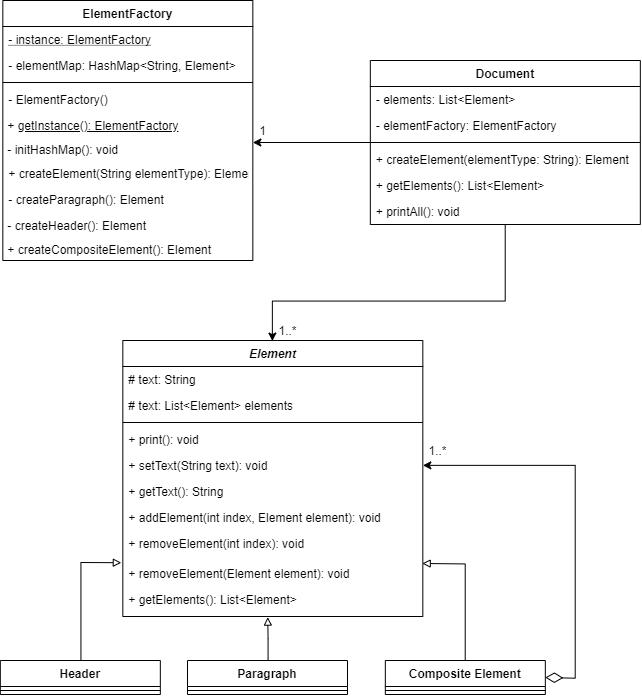

The diagram above was exported from draw.io. Its source (the exported page's mxGraphModel, read from the mxfile embedded in the PNG):
<mxGraphModel dx="1483" dy="1928" grid="1" gridSize="10" guides="1" tooltips="1" connect="1" arrows="1" fold="1" page="1" pageScale="1" pageWidth="827" pageHeight="1169" math="0" shadow="0">
  <root>
    <mxCell id="WIyWlLk6GJQsqaUBKTNV-0" />
    <mxCell id="WIyWlLk6GJQsqaUBKTNV-1" parent="WIyWlLk6GJQsqaUBKTNV-0" />
    <mxCell id="NHqRgOXzk6g_vthbBZQ8-84" style="edgeStyle=orthogonalEdgeStyle;rounded=0;orthogonalLoop=1;jettySize=auto;html=1;entryX=0.5;entryY=0;entryDx=0;entryDy=0;" parent="WIyWlLk6GJQsqaUBKTNV-1" source="zkfFHV4jXpPFQw0GAbJ--0" target="NHqRgOXzk6g_vthbBZQ8-80" edge="1">
      <mxGeometry relative="1" as="geometry">
        <Array as="points">
          <mxPoint x="603" y="-820" />
          <mxPoint x="370" y="-820" />
        </Array>
      </mxGeometry>
    </mxCell>
    <mxCell id="zkfFHV4jXpPFQw0GAbJ--0" value="Document" style="swimlane;fontStyle=1;align=center;verticalAlign=top;childLayout=stackLayout;horizontal=1;startSize=26;horizontalStack=0;resizeParent=1;resizeLast=0;collapsible=1;marginBottom=0;rounded=0;shadow=0;strokeWidth=1;" parent="WIyWlLk6GJQsqaUBKTNV-1" vertex="1">
      <mxGeometry x="467.83" y="-1060" width="270" height="164" as="geometry">
        <mxRectangle x="230" y="140" width="160" height="26" as="alternateBounds" />
      </mxGeometry>
    </mxCell>
    <mxCell id="zkfFHV4jXpPFQw0GAbJ--1" value="- elements: List&lt;Element&gt;" style="text;align=left;verticalAlign=top;spacingLeft=4;spacingRight=4;overflow=hidden;rotatable=0;points=[[0,0.5],[1,0.5]];portConstraint=eastwest;" parent="zkfFHV4jXpPFQw0GAbJ--0" vertex="1">
      <mxGeometry y="26" width="270" height="26" as="geometry" />
    </mxCell>
    <mxCell id="NHqRgOXzk6g_vthbBZQ8-36" value="- elementFactory: ElementFactory" style="text;align=left;verticalAlign=top;spacingLeft=4;spacingRight=4;overflow=hidden;rotatable=0;points=[[0,0.5],[1,0.5]];portConstraint=eastwest;" parent="zkfFHV4jXpPFQw0GAbJ--0" vertex="1">
      <mxGeometry y="52" width="270" height="26" as="geometry" />
    </mxCell>
    <mxCell id="zkfFHV4jXpPFQw0GAbJ--4" value="" style="line;html=1;strokeWidth=1;align=left;verticalAlign=middle;spacingTop=-1;spacingLeft=3;spacingRight=3;rotatable=0;labelPosition=right;points=[];portConstraint=eastwest;" parent="zkfFHV4jXpPFQw0GAbJ--0" vertex="1">
      <mxGeometry y="78" width="270" height="8" as="geometry" />
    </mxCell>
    <mxCell id="NHqRgOXzk6g_vthbBZQ8-38" value="+ createElement(elementType: String): Element" style="text;align=left;verticalAlign=top;spacingLeft=4;spacingRight=4;overflow=hidden;rotatable=0;points=[[0,0.5],[1,0.5]];portConstraint=eastwest;" parent="zkfFHV4jXpPFQw0GAbJ--0" vertex="1">
      <mxGeometry y="86" width="270" height="26" as="geometry" />
    </mxCell>
    <mxCell id="NHqRgOXzk6g_vthbBZQ8-52" value="+ getElements(): List&lt;Element&gt;" style="text;align=left;verticalAlign=top;spacingLeft=4;spacingRight=4;overflow=hidden;rotatable=0;points=[[0,0.5],[1,0.5]];portConstraint=eastwest;" parent="zkfFHV4jXpPFQw0GAbJ--0" vertex="1">
      <mxGeometry y="112" width="270" height="26" as="geometry" />
    </mxCell>
    <mxCell id="NHqRgOXzk6g_vthbBZQ8-39" value="+ printAll(): void&#10;" style="text;align=left;verticalAlign=top;spacingLeft=4;spacingRight=4;overflow=hidden;rotatable=0;points=[[0,0.5],[1,0.5]];portConstraint=eastwest;" parent="zkfFHV4jXpPFQw0GAbJ--0" vertex="1">
      <mxGeometry y="138" width="270" height="26" as="geometry" />
    </mxCell>
    <mxCell id="_9xm2Xkw814l1PrRjK7_-5" style="edgeStyle=orthogonalEdgeStyle;rounded=0;orthogonalLoop=1;jettySize=auto;html=1;entryX=-0.005;entryY=0.085;entryDx=0;entryDy=0;entryPerimeter=0;endArrow=block;endFill=0;endSize=6;" edge="1" parent="WIyWlLk6GJQsqaUBKTNV-1" source="NHqRgOXzk6g_vthbBZQ8-5" target="_9xm2Xkw814l1PrRjK7_-2">
      <mxGeometry relative="1" as="geometry" />
    </mxCell>
    <mxCell id="NHqRgOXzk6g_vthbBZQ8-5" value="Header" style="swimlane;fontStyle=1;align=center;verticalAlign=top;childLayout=stackLayout;horizontal=1;startSize=26;horizontalStack=0;resizeParent=1;resizeParentMax=0;resizeLast=0;collapsible=1;marginBottom=0;" parent="WIyWlLk6GJQsqaUBKTNV-1" vertex="1">
      <mxGeometry x="97.83" y="-460" width="160" height="34" as="geometry" />
    </mxCell>
    <mxCell id="NHqRgOXzk6g_vthbBZQ8-7" value="" style="line;strokeWidth=1;fillColor=none;align=left;verticalAlign=middle;spacingTop=-1;spacingLeft=3;spacingRight=3;rotatable=0;labelPosition=right;points=[];portConstraint=eastwest;" parent="NHqRgOXzk6g_vthbBZQ8-5" vertex="1">
      <mxGeometry y="26" width="160" height="8" as="geometry" />
    </mxCell>
    <mxCell id="_9xm2Xkw814l1PrRjK7_-6" style="edgeStyle=orthogonalEdgeStyle;rounded=0;orthogonalLoop=1;jettySize=auto;html=1;entryX=0.998;entryY=0.115;entryDx=0;entryDy=0;entryPerimeter=0;endArrow=block;endFill=0;endSize=6;" edge="1" parent="WIyWlLk6GJQsqaUBKTNV-1" source="NHqRgOXzk6g_vthbBZQ8-9" target="_9xm2Xkw814l1PrRjK7_-2">
      <mxGeometry relative="1" as="geometry" />
    </mxCell>
    <mxCell id="NHqRgOXzk6g_vthbBZQ8-9" value="Composite Element" style="swimlane;fontStyle=1;align=center;verticalAlign=top;childLayout=stackLayout;horizontal=1;startSize=26;horizontalStack=0;resizeParent=1;resizeParentMax=0;resizeLast=0;collapsible=1;marginBottom=0;" parent="WIyWlLk6GJQsqaUBKTNV-1" vertex="1">
      <mxGeometry x="482.83" y="-460" width="160" height="34" as="geometry" />
    </mxCell>
    <mxCell id="NHqRgOXzk6g_vthbBZQ8-11" value="" style="line;strokeWidth=1;fillColor=none;align=left;verticalAlign=middle;spacingTop=-1;spacingLeft=3;spacingRight=3;rotatable=0;labelPosition=right;points=[];portConstraint=eastwest;" parent="NHqRgOXzk6g_vthbBZQ8-9" vertex="1">
      <mxGeometry y="26" width="160" height="8" as="geometry" />
    </mxCell>
    <mxCell id="_9xm2Xkw814l1PrRjK7_-3" style="edgeStyle=orthogonalEdgeStyle;rounded=0;orthogonalLoop=1;jettySize=auto;html=1;entryX=0.483;entryY=1.02;entryDx=0;entryDy=0;entryPerimeter=0;endArrow=block;endFill=0;endSize=6;" edge="1" parent="WIyWlLk6GJQsqaUBKTNV-1" source="NHqRgOXzk6g_vthbBZQ8-21" target="_9xm2Xkw814l1PrRjK7_-1">
      <mxGeometry relative="1" as="geometry" />
    </mxCell>
    <mxCell id="NHqRgOXzk6g_vthbBZQ8-21" value="Paragraph" style="swimlane;fontStyle=1;align=center;verticalAlign=top;childLayout=stackLayout;horizontal=1;startSize=26;horizontalStack=0;resizeParent=1;resizeParentMax=0;resizeLast=0;collapsible=1;marginBottom=0;" parent="WIyWlLk6GJQsqaUBKTNV-1" vertex="1">
      <mxGeometry x="285" y="-460" width="160" height="34" as="geometry" />
    </mxCell>
    <mxCell id="NHqRgOXzk6g_vthbBZQ8-23" value="" style="line;strokeWidth=1;fillColor=none;align=left;verticalAlign=middle;spacingTop=-1;spacingLeft=3;spacingRight=3;rotatable=0;labelPosition=right;points=[];portConstraint=eastwest;" parent="NHqRgOXzk6g_vthbBZQ8-21" vertex="1">
      <mxGeometry y="26" width="160" height="8" as="geometry" />
    </mxCell>
    <mxCell id="NHqRgOXzk6g_vthbBZQ8-53" value="ElementFactory" style="swimlane;fontStyle=1;align=center;verticalAlign=top;childLayout=stackLayout;horizontal=1;startSize=26;horizontalStack=0;resizeParent=1;resizeParentMax=0;resizeLast=0;collapsible=1;marginBottom=0;" parent="WIyWlLk6GJQsqaUBKTNV-1" vertex="1">
      <mxGeometry x="100.33" y="-1120" width="250" height="260" as="geometry" />
    </mxCell>
    <mxCell id="NHqRgOXzk6g_vthbBZQ8-34" value="- instance: ElementFactory" style="text;strokeColor=none;fillColor=none;align=left;verticalAlign=top;spacingLeft=4;spacingRight=4;overflow=hidden;rotatable=0;points=[[0,0.5],[1,0.5]];portConstraint=eastwest;fontStyle=4" parent="NHqRgOXzk6g_vthbBZQ8-53" vertex="1">
      <mxGeometry y="26" width="250" height="26" as="geometry" />
    </mxCell>
    <mxCell id="NHqRgOXzk6g_vthbBZQ8-54" value="- elementMap: HashMap&lt;String, Element&gt;" style="text;strokeColor=none;fillColor=none;align=left;verticalAlign=top;spacingLeft=4;spacingRight=4;overflow=hidden;rotatable=0;points=[[0,0.5],[1,0.5]];portConstraint=eastwest;" parent="NHqRgOXzk6g_vthbBZQ8-53" vertex="1">
      <mxGeometry y="52" width="250" height="26" as="geometry" />
    </mxCell>
    <mxCell id="NHqRgOXzk6g_vthbBZQ8-55" value="" style="line;strokeWidth=1;fillColor=none;align=left;verticalAlign=middle;spacingTop=-1;spacingLeft=3;spacingRight=3;rotatable=0;labelPosition=right;points=[];portConstraint=eastwest;" parent="NHqRgOXzk6g_vthbBZQ8-53" vertex="1">
      <mxGeometry y="78" width="250" height="8" as="geometry" />
    </mxCell>
    <mxCell id="NHqRgOXzk6g_vthbBZQ8-56" value="- ElementFactory()" style="text;strokeColor=none;fillColor=none;align=left;verticalAlign=top;spacingLeft=4;spacingRight=4;overflow=hidden;rotatable=0;points=[[0,0.5],[1,0.5]];portConstraint=eastwest;" parent="NHqRgOXzk6g_vthbBZQ8-53" vertex="1">
      <mxGeometry y="86" width="250" height="26" as="geometry" />
    </mxCell>
    <mxCell id="NHqRgOXzk6g_vthbBZQ8-35" value="&amp;nbsp;+ &lt;u&gt;getInstance(): ElementFactory&lt;/u&gt;" style="text;html=1;" parent="NHqRgOXzk6g_vthbBZQ8-53" vertex="1">
      <mxGeometry y="112" width="250" height="24" as="geometry" />
    </mxCell>
    <mxCell id="NHqRgOXzk6g_vthbBZQ8-57" value="&amp;nbsp;- initHashMap(): void" style="text;html=1;" parent="NHqRgOXzk6g_vthbBZQ8-53" vertex="1">
      <mxGeometry y="136" width="250" height="24" as="geometry" />
    </mxCell>
    <mxCell id="NHqRgOXzk6g_vthbBZQ8-58" value="+ createElement(String elementType): Element" style="text;strokeColor=none;fillColor=none;align=left;verticalAlign=top;spacingLeft=4;spacingRight=4;overflow=hidden;rotatable=0;points=[[0,0.5],[1,0.5]];portConstraint=eastwest;" parent="NHqRgOXzk6g_vthbBZQ8-53" vertex="1">
      <mxGeometry y="160" width="250" height="26" as="geometry" />
    </mxCell>
    <mxCell id="NHqRgOXzk6g_vthbBZQ8-59" value="- createParagraph(): Element" style="text;strokeColor=none;fillColor=none;align=left;verticalAlign=top;spacingLeft=4;spacingRight=4;overflow=hidden;rotatable=0;points=[[0,0.5],[1,0.5]];portConstraint=eastwest;" parent="NHqRgOXzk6g_vthbBZQ8-53" vertex="1">
      <mxGeometry y="186" width="250" height="26" as="geometry" />
    </mxCell>
    <mxCell id="NHqRgOXzk6g_vthbBZQ8-62" value="&amp;nbsp;- createHeader(): Element" style="text;html=1;" parent="NHqRgOXzk6g_vthbBZQ8-53" vertex="1">
      <mxGeometry y="212" width="250" height="24" as="geometry" />
    </mxCell>
    <mxCell id="NHqRgOXzk6g_vthbBZQ8-63" value="&amp;nbsp;+ createCompositeElement(): Element" style="text;html=1;" parent="NHqRgOXzk6g_vthbBZQ8-53" vertex="1">
      <mxGeometry y="236" width="250" height="24" as="geometry" />
    </mxCell>
    <mxCell id="NHqRgOXzk6g_vthbBZQ8-80" value="Element" style="swimlane;fontStyle=3;align=center;verticalAlign=top;childLayout=stackLayout;horizontal=1;startSize=26;horizontalStack=0;resizeParent=1;resizeParentMax=0;resizeLast=0;collapsible=1;marginBottom=0;" parent="WIyWlLk6GJQsqaUBKTNV-1" vertex="1">
      <mxGeometry x="220.33" y="-780" width="300" height="276" as="geometry" />
    </mxCell>
    <mxCell id="NHqRgOXzk6g_vthbBZQ8-81" value="# text: String" style="text;strokeColor=none;fillColor=none;align=left;verticalAlign=top;spacingLeft=4;spacingRight=4;overflow=hidden;rotatable=0;points=[[0,0.5],[1,0.5]];portConstraint=eastwest;" parent="NHqRgOXzk6g_vthbBZQ8-80" vertex="1">
      <mxGeometry y="26" width="300" height="26" as="geometry" />
    </mxCell>
    <mxCell id="NHqRgOXzk6g_vthbBZQ8-91" value="# text: List&lt;Element&gt; elements" style="text;strokeColor=none;fillColor=none;align=left;verticalAlign=top;spacingLeft=4;spacingRight=4;overflow=hidden;rotatable=0;points=[[0,0.5],[1,0.5]];portConstraint=eastwest;" parent="NHqRgOXzk6g_vthbBZQ8-80" vertex="1">
      <mxGeometry y="52" width="300" height="26" as="geometry" />
    </mxCell>
    <mxCell id="NHqRgOXzk6g_vthbBZQ8-82" value="" style="line;strokeWidth=1;fillColor=none;align=left;verticalAlign=middle;spacingTop=-1;spacingLeft=3;spacingRight=3;rotatable=0;labelPosition=right;points=[];portConstraint=eastwest;" parent="NHqRgOXzk6g_vthbBZQ8-80" vertex="1">
      <mxGeometry y="78" width="300" height="8" as="geometry" />
    </mxCell>
    <mxCell id="NHqRgOXzk6g_vthbBZQ8-83" value="+ print(): void" style="text;strokeColor=none;fillColor=none;align=left;verticalAlign=top;spacingLeft=4;spacingRight=4;overflow=hidden;rotatable=0;points=[[0,0.5],[1,0.5]];portConstraint=eastwest;" parent="NHqRgOXzk6g_vthbBZQ8-80" vertex="1">
      <mxGeometry y="86" width="300" height="26" as="geometry" />
    </mxCell>
    <mxCell id="NHqRgOXzk6g_vthbBZQ8-98" value="+ setText(String text): void" style="text;strokeColor=none;fillColor=none;align=left;verticalAlign=top;spacingLeft=4;spacingRight=4;overflow=hidden;rotatable=0;points=[[0,0.5],[1,0.5]];portConstraint=eastwest;" parent="NHqRgOXzk6g_vthbBZQ8-80" vertex="1">
      <mxGeometry y="112" width="300" height="26" as="geometry" />
    </mxCell>
    <mxCell id="NHqRgOXzk6g_vthbBZQ8-93" value="+ getText(): String" style="text;strokeColor=none;fillColor=none;align=left;verticalAlign=top;spacingLeft=4;spacingRight=4;overflow=hidden;rotatable=0;points=[[0,0.5],[1,0.5]];portConstraint=eastwest;" parent="NHqRgOXzk6g_vthbBZQ8-80" vertex="1">
      <mxGeometry y="138" width="300" height="26" as="geometry" />
    </mxCell>
    <mxCell id="NHqRgOXzk6g_vthbBZQ8-97" value="+ addElement(int index, Element element): void" style="text;strokeColor=none;fillColor=none;align=left;verticalAlign=top;spacingLeft=4;spacingRight=4;overflow=hidden;rotatable=0;points=[[0,0.5],[1,0.5]];portConstraint=eastwest;" parent="NHqRgOXzk6g_vthbBZQ8-80" vertex="1">
      <mxGeometry y="164" width="300" height="26" as="geometry" />
    </mxCell>
    <mxCell id="NHqRgOXzk6g_vthbBZQ8-99" value="+ removeElement(int index): void" style="text;strokeColor=none;fillColor=none;align=left;verticalAlign=top;spacingLeft=4;spacingRight=4;overflow=hidden;rotatable=0;points=[[0,0.5],[1,0.5]];portConstraint=eastwest;" parent="NHqRgOXzk6g_vthbBZQ8-80" vertex="1">
      <mxGeometry y="190" width="300" height="30" as="geometry" />
    </mxCell>
    <mxCell id="_9xm2Xkw814l1PrRjK7_-2" value="+ removeElement(Element element): void" style="text;strokeColor=none;fillColor=none;align=left;verticalAlign=top;spacingLeft=4;spacingRight=4;overflow=hidden;rotatable=0;points=[[0,0.5],[1,0.5]];portConstraint=eastwest;" vertex="1" parent="NHqRgOXzk6g_vthbBZQ8-80">
      <mxGeometry y="220" width="300" height="26" as="geometry" />
    </mxCell>
    <mxCell id="_9xm2Xkw814l1PrRjK7_-1" value="+ getElements(): List&lt;Element&gt;" style="text;strokeColor=none;fillColor=none;align=left;verticalAlign=top;spacingLeft=4;spacingRight=4;overflow=hidden;rotatable=0;points=[[0,0.5],[1,0.5]];portConstraint=eastwest;" vertex="1" parent="NHqRgOXzk6g_vthbBZQ8-80">
      <mxGeometry y="246" width="300" height="30" as="geometry" />
    </mxCell>
    <mxCell id="NHqRgOXzk6g_vthbBZQ8-88" value="1" style="text;html=1;align=center;verticalAlign=middle;resizable=0;points=[];autosize=1;" parent="WIyWlLk6GJQsqaUBKTNV-1" vertex="1">
      <mxGeometry x="350.33" y="-1000" width="20" height="20" as="geometry" />
    </mxCell>
    <mxCell id="NHqRgOXzk6g_vthbBZQ8-79" style="edgeStyle=orthogonalEdgeStyle;rounded=0;orthogonalLoop=1;jettySize=auto;html=1;endArrow=none;endFill=0;startArrow=classic;startFill=1;exitX=1;exitY=0.25;exitDx=0;exitDy=0;" parent="WIyWlLk6GJQsqaUBKTNV-1" source="NHqRgOXzk6g_vthbBZQ8-57" target="zkfFHV4jXpPFQw0GAbJ--0" edge="1">
      <mxGeometry relative="1" as="geometry" />
    </mxCell>
    <mxCell id="NHqRgOXzk6g_vthbBZQ8-90" value="1..*" style="text;html=1;align=center;verticalAlign=middle;resizable=0;points=[];autosize=1;" parent="WIyWlLk6GJQsqaUBKTNV-1" vertex="1">
      <mxGeometry x="370" y="-800" width="30" height="20" as="geometry" />
    </mxCell>
    <mxCell id="NHqRgOXzk6g_vthbBZQ8-113" style="edgeStyle=orthogonalEdgeStyle;rounded=0;orthogonalLoop=1;jettySize=auto;html=1;startArrow=diamondThin;startFill=0;endArrow=classic;endFill=1;endSize=6;startSize=15;exitX=1;exitY=0.5;exitDx=0;exitDy=0;" parent="WIyWlLk6GJQsqaUBKTNV-1" source="NHqRgOXzk6g_vthbBZQ8-9" target="NHqRgOXzk6g_vthbBZQ8-98" edge="1">
      <mxGeometry relative="1" as="geometry" />
    </mxCell>
    <mxCell id="NHqRgOXzk6g_vthbBZQ8-114" value="1..*" style="text;html=1;align=center;verticalAlign=middle;resizable=0;points=[];autosize=1;" parent="WIyWlLk6GJQsqaUBKTNV-1" vertex="1">
      <mxGeometry x="520.33" y="-680" width="30" height="20" as="geometry" />
    </mxCell>
  </root>
</mxGraphModel>